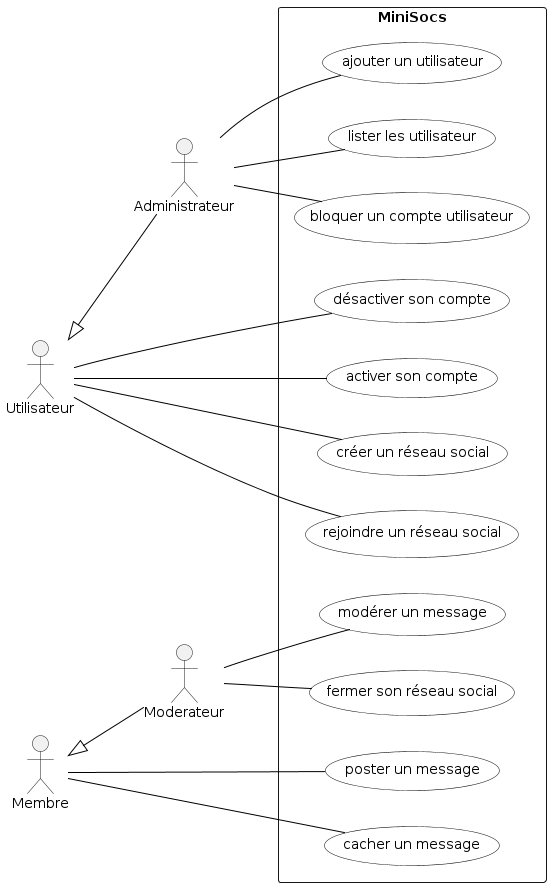

The diagram above was rendered by PlantUML. Its source (embedded in the PNG):
@startuml

'Diagramme de cas d'utilisation (PlantUML)'

'Configuration charte graphique'
skinparam usecase {
BackgroundColor White
BorderColor Black
ArrowColor Black
ActorBackgroundColor<< Human >> Gold
}

left to right direction

'Déclaration des acteurs :'
actor Administrateur
actor Utilisateur
actor Membre
actor Moderateur
Utilisateur <|-- Administrateur
Membre      <|-- Moderateur

'Déclaration des cas d'utilisation dans le système'
rectangle "MiniSocs" {
:Administrateur: -- (ajouter un utilisateur)
:Administrateur: -- (lister les utilisateur)
:Administrateur: -- (bloquer un compte utilisateur)

:Utilisateur:    -- (désactiver son compte)
:Utilisateur:    -- (activer son compte)
:Utilisateur:    -- (créer un réseau social)
:Utilisateur:    -- (rejoindre un réseau social)


:Moderateur:     -- (modérer un message)
:Moderateur:     -- (fermer son réseau social) 

:Membre:         -- (poster un message)
:Membre:         -- (cacher un message)
}

@enduml